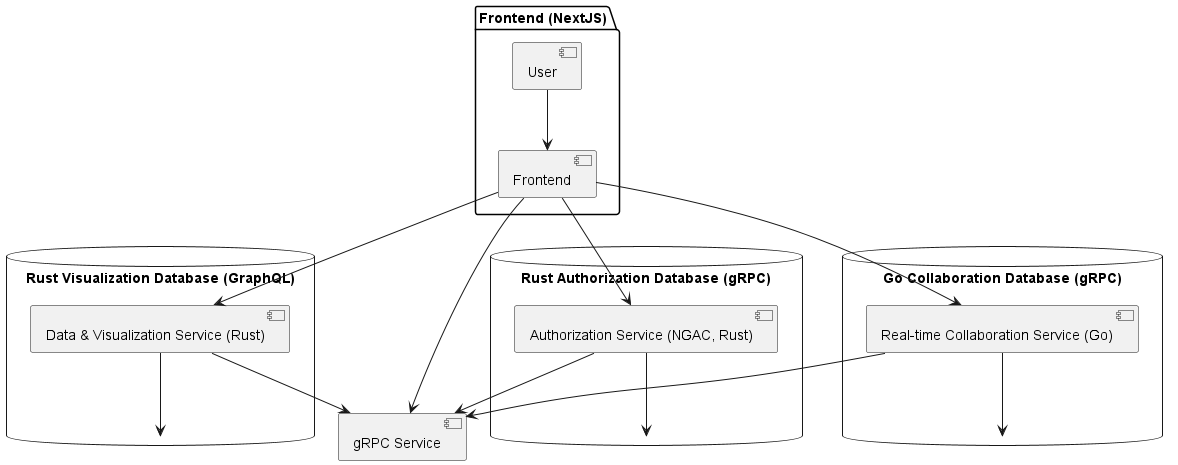

The diagram above was rendered by PlantUML. Its source (embedded in the PNG):
@startuml

package "Frontend (NextJS)" {
  [User] --> [Frontend]
}

database "Rust Visualization Database (GraphQL)" as DB1 {
  [Data & Visualization Service (Rust)] --> DB1
  [Frontend] --> [Data & Visualization Service (Rust)]
}

database "Rust Authorization Database (gRPC)" as DB2 {
  [Authorization Service (NGAC, Rust)] --> DB2
  [Frontend] --> [Authorization Service (NGAC, Rust)]
}

database "Go Collaboration Database (gRPC)" as DB3 {
  [Real-time Collaboration Service (Go)] --> DB3
  [Frontend] --> [Real-time Collaboration Service (Go)]
}

[Frontend] --> [gRPC Service]
[Data & Visualization Service (Rust)] --> [gRPC Service]
[Authorization Service (NGAC, Rust)] --> [gRPC Service]
[Real-time Collaboration Service (Go)] --> [gRPC Service]

@enduml